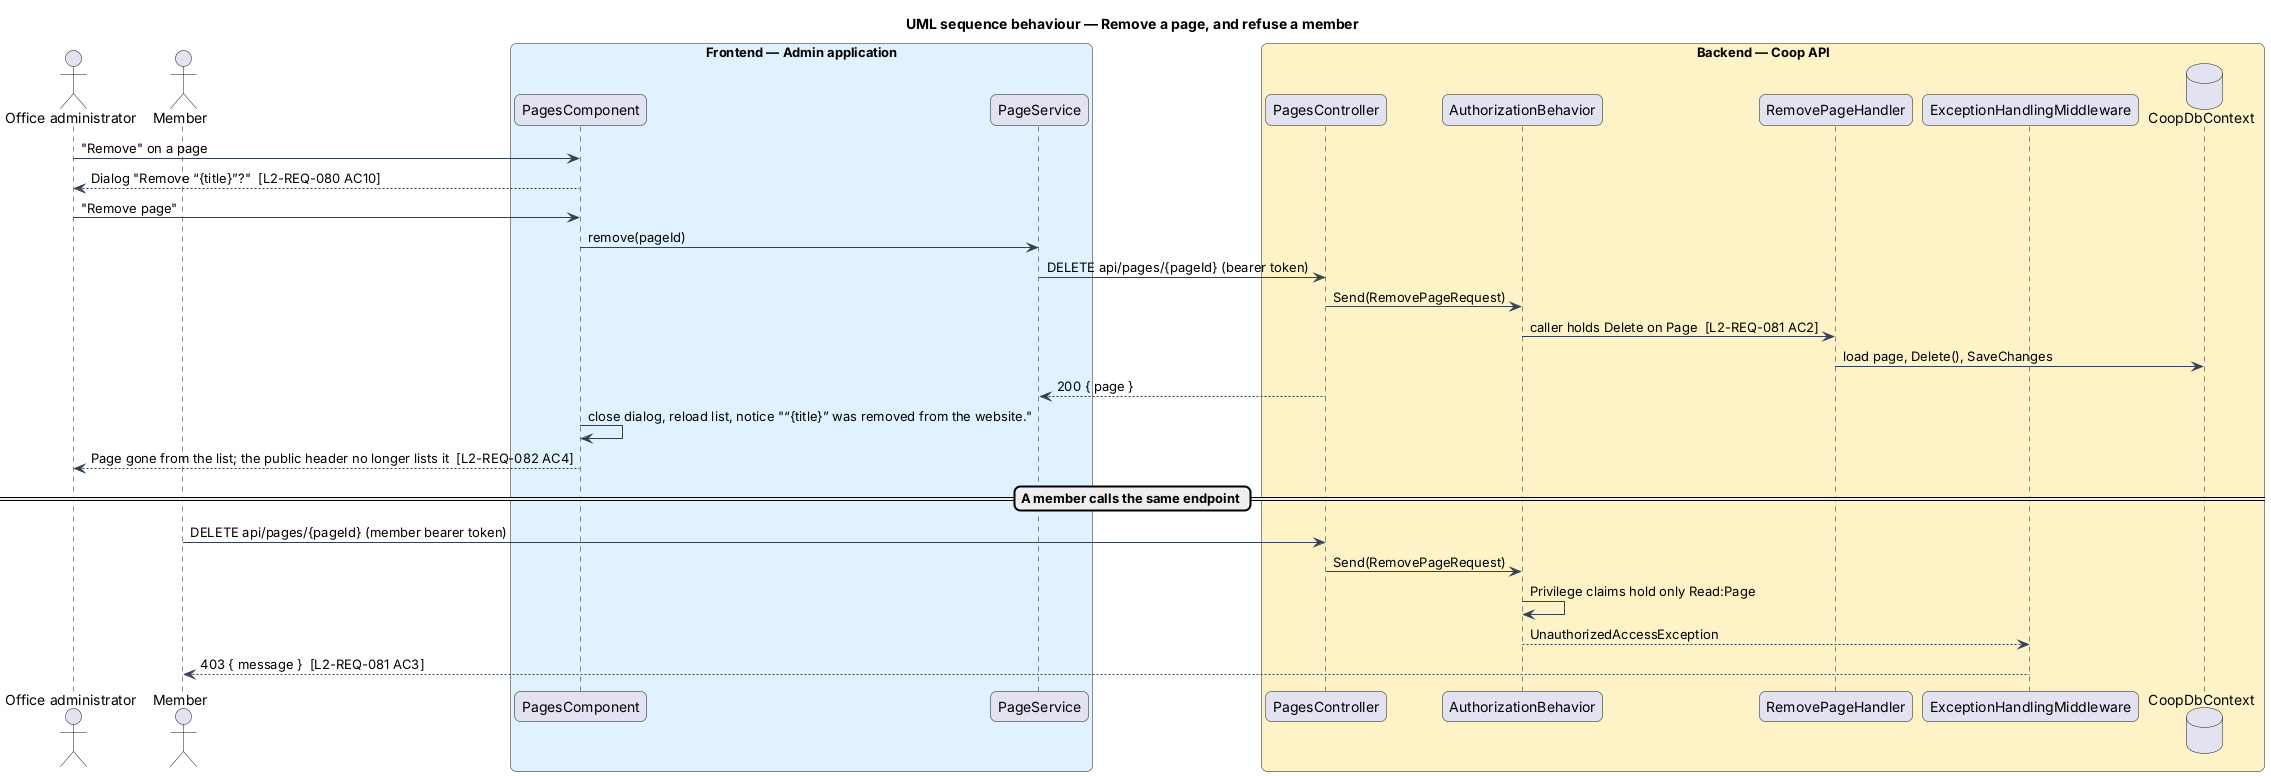

The diagram above was rendered by PlantUML. Its source (embedded in the PNG):
@startuml
title UML sequence behaviour — Remove a page, and refuse a member
skinparam backgroundColor #FFFFFF
skinparam shadowing false
skinparam roundcorner 12
skinparam defaultFontName Arial
skinparam ArrowColor #344054
actor "Office administrator" as actor
actor "Member" as member
box "Frontend — Admin application" #E0F2FE
  participant "PagesComponent" as screen
  participant "PageService" as service
end box
box "Backend — Coop API" #FEF3C7
  participant "PagesController" as controller
  participant "AuthorizationBehavior" as authz
  participant "RemovePageHandler" as handler
  participant "ExceptionHandlingMiddleware" as middleware
  database "CoopDbContext" as db
end box
actor -> screen : "Remove" on a page
screen --> actor : Dialog "Remove “{title}”?"  [L2-REQ-080 AC10]
actor -> screen : "Remove page"
screen -> service : remove(pageId)
service -> controller : DELETE api/pages/{pageId} (bearer token)
controller -> authz : Send(RemovePageRequest)
authz -> handler : caller holds Delete on Page  [L2-REQ-081 AC2]
handler -> db : load page, Delete(), SaveChanges
controller --> service : 200 { page }
screen -> screen : close dialog, reload list, notice "“{title}” was removed from the website."
screen --> actor : Page gone from the list; the public header no longer lists it  [L2-REQ-082 AC4]
== A member calls the same endpoint ==
member -> controller : DELETE api/pages/{pageId} (member bearer token)
controller -> authz : Send(RemovePageRequest)
authz -> authz : Privilege claims hold only Read:Page
authz --> middleware : UnauthorizedAccessException
middleware --> member : 403 { message }  [L2-REQ-081 AC3]
@enduml